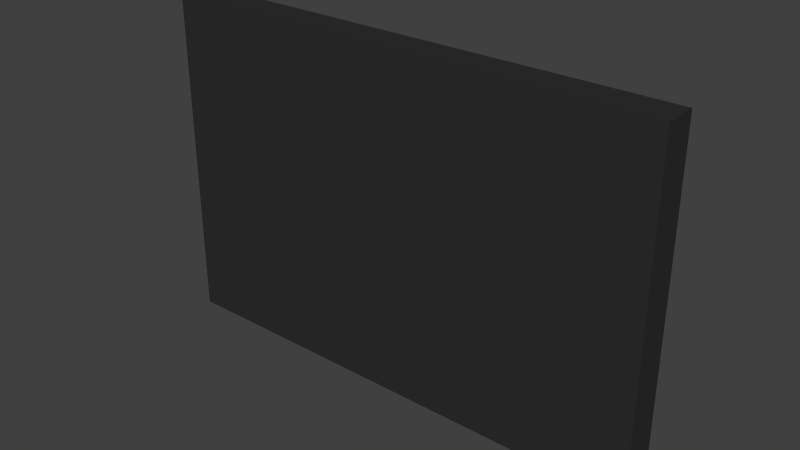 # Source: station-poster-02.blend  (saved by Blender 2.72.0; exported with 4.5.12 LTS)
import bpy
from mathutils import Matrix  # noqa: F401  (used for matrix-valued properties, if any)

bpy.ops.wm.read_factory_settings(use_empty=True)
scene = bpy.context.scene
scene.name = 'Scene'

# ---- collections
col_collection_1 = bpy.data.collections.new('Collection 1'); scene.collection.children.link(col_collection_1)

# ---- images (referenced by path relative to the original .blend; pixels are not part of the script)
import os
ASSET_DIR = os.environ.get("B2B_ASSET_DIR", "")  # directory of the original .blend (textures are referenced by path, not embedded)
HERE = os.path.dirname(os.path.abspath(__file__))  # packed textures are extracted next to this script under _unpacked/

def load_image(name, relpath, width, height, colorspace="sRGB"):
    """Load a texture the original file referenced (path relative to the .blend, or extracted next to this script)."""
    p = next((c for c in (os.path.join(HERE, relpath), os.path.join(ASSET_DIR, relpath)) if relpath and os.path.exists(c)), "")
    if p:
        img = bpy.data.images.load(p, check_existing=True)
        img.name = name
    else:  # same state as the original file: an image datablock whose file is absent (Cycles renders it pink)
        img = bpy.data.images.new(name, width, height)
        img.source = "FILE"
        img.filepath = "//" + (relpath or name)
    img.colorspace_settings.name = colorspace
    return img
img_pa_02_png = load_image('pa-02.png', 'pa-02.png', 1024, 1024, 'sRGB')

# ---- materials (node trees are filled in below, after node groups)
mat_plakat = bpy.data.materials.new('Plakat')
mat_plakat.alpha_threshold = 0.0
mat_plakat.roughness = 0.5
mat_pa_02 = bpy.data.materials.new('PA-02')
mat_pa_02.alpha_threshold = 0.0
mat_pa_02.roughness = 0.5

# ---- material node trees
mat_plakat.use_nodes = True; mat_plakat.node_tree.nodes.clear()
_N = mat_plakat.node_tree.nodes; _L = mat_plakat.node_tree.links
n0 = _N.new('ShaderNodeOutputMaterial'); n0.name = 'Material Output'; n0.location = (300, 300)
n1 = _N.new('ShaderNodeBsdfDiffuse'); n1.name = 'Diffuse BSDF'; n1.location = (10, 300)
n1.inputs[0].default_value = (0.02956, 0.02956, 0.02956, 1.0)
_L.new(n1.outputs[0], n0.inputs[0])
n0.is_active_output = True
mat_pa_02.use_nodes = True; mat_pa_02.node_tree.nodes.clear()
_N = mat_pa_02.node_tree.nodes; _L = mat_pa_02.node_tree.links
n0 = _N.new('ShaderNodeOutputMaterial'); n0.name = 'Material Output'; n0.location = (300, 300)
n1 = _N.new('ShaderNodeBsdfDiffuse'); n1.name = 'Diffuse BSDF'; n1.location = (10, 300)
n2 = _N.new('ShaderNodeTexImage'); n2.name = 'Image Texture'; n2.location = (-180, 300)
n2.width = 140
n2.image = img_pa_02_png
_L.new(n1.outputs[0], n0.inputs[0])
_L.new(n2.outputs[0], n1.inputs[0])
n0.is_active_output = True

# ---- world
world_world = bpy.data.worlds.new('World'); scene.world = world_world
world_world.color = (0.05088, 0.05088, 0.05088)
world_world.use_sun_shadow = False
world_world.sun_shadow_jitter_overblur = 0.0
world_world.cycles.sampling_method = 'MANUAL'
world_world.cycles.sample_map_resolution = 256

# ---- meshes
me_cube = bpy.data.meshes.new('Cube')
me_cube.from_pydata([(-1.0, -1.0, -1.0), (-1.0, 1.0, -1.0), (1.0, 1.0, -1.0), (1.0, -1.0, -1.0), (-1.0, -1.0, 1.0), (-1.0, 1.0, 1.0), (1.0, 1.0, 1.0), (1.0, -1.0, 1.0)], [], [(4, 5, 1, 0), (5, 6, 2, 1), (6, 7, 3, 2), (7, 4, 0, 3), (0, 1, 2, 3), (7, 6, 5, 4)])
me_cube.materials.append(mat_plakat)
me_cube.use_remesh_preserve_volume = False
me_cube.use_remesh_preserve_attributes = False
me_cube.use_mirror_vertex_groups = False
me_cube.update()
me_plane_001 = bpy.data.meshes.new('Plane.001')
me_plane_001.from_pydata([(-1.0, -1.0, 0.0), (1.0, -1.0, 0.0), (-1.0, 1.0, 0.0), (1.0, 1.0, 0.0)], [], [(0, 1, 3, 2)])
_uv = me_plane_001.uv_layers.new(name='UVMap')
_uv.uv.foreach_set('vector', [0.0001, 9.998e-05, 0.9999, 9.998e-05, 0.9999, 0.9999, 9.998e-05, 0.9999])
me_plane_001.materials.append(mat_pa_02)
me_plane_001.use_remesh_preserve_volume = False
me_plane_001.use_remesh_preserve_attributes = False
me_plane_001.use_mirror_vertex_groups = False
me_plane_001.update()

# ---- objects
ob_rahmen = bpy.data.objects.new('Rahmen', me_cube)
ob_bild = bpy.data.objects.new('Bild', me_plane_001)

# ---- transforms, parenting, visibility, modifiers, constraints
ob_rahmen.location = (0.0, 0.0, 0.0)
ob_rahmen.scale = (1.5, 0.1, 1.0)
ob_rahmen.lineart.crease_threshold = 0.0
ob_bild.location = (0.0, 0.101, 0.0)
ob_bild.rotation_euler = (1.571, 0.0, 0.0)
ob_bild.scale = (1.44, 0.96, 1.0)
ob_bild.lineart.crease_threshold = 0.0

# ---- collection membership
col_collection_1.objects.link(ob_rahmen)
col_collection_1.objects.link(ob_bild)

# ---- scene / render settings (as saved in the file)
scene.frame_start = 1; scene.frame_end = 250; scene.frame_set(1)
scene.render.engine = 'CYCLES'
scene.render.resolution_percentage = 80
scene.render.dither_intensity = 0.0
scene.cycles.use_denoising = False
scene.cycles.samples = 80
scene.cycles.sampling_pattern = 'TABULATED_SOBOL'
scene.cycles.light_sampling_threshold = 0.0
scene.cycles.use_adaptive_sampling = False
scene.cycles.use_light_tree = False
scene.cycles.blur_glossy = 0.0
scene.cycles.pixel_filter_type = 'GAUSSIAN'
scene.cycles.sample_clamp_indirect = 0.0
scene.view_settings.view_transform = 'Standard'
bpy.context.view_layer.update()

# ---- added for rendering (the .blend has no active camera and no usable light): camera, sun
cam_auto = bpy.data.cameras.new('AutoCamera')
cam_auto.lens = 50.0
cam_auto.sensor_width = 36.0
cam_auto.clip_end = 1000.0
ob_auto_camera = bpy.data.objects.new('AutoCamera', cam_auto)
scene.collection.objects.link(ob_auto_camera)
ob_auto_camera.location = (3.34112, -4.00885, 2.6729)
ob_auto_camera.rotation_euler = (1.09748, -7.21219e-08, 0.694738)
scene.camera = ob_auto_camera
light_auto_sun = bpy.data.lights.new('AutoSun', 'SUN')
light_auto_sun.energy = 3.0
light_auto_sun.angle = 0.0523599
ob_auto_sun = bpy.data.objects.new('AutoSun', light_auto_sun)
scene.collection.objects.link(ob_auto_sun)
ob_auto_sun.rotation_euler = (0.872665, 0.174533, 0.523599)
bpy.context.view_layer.update()
